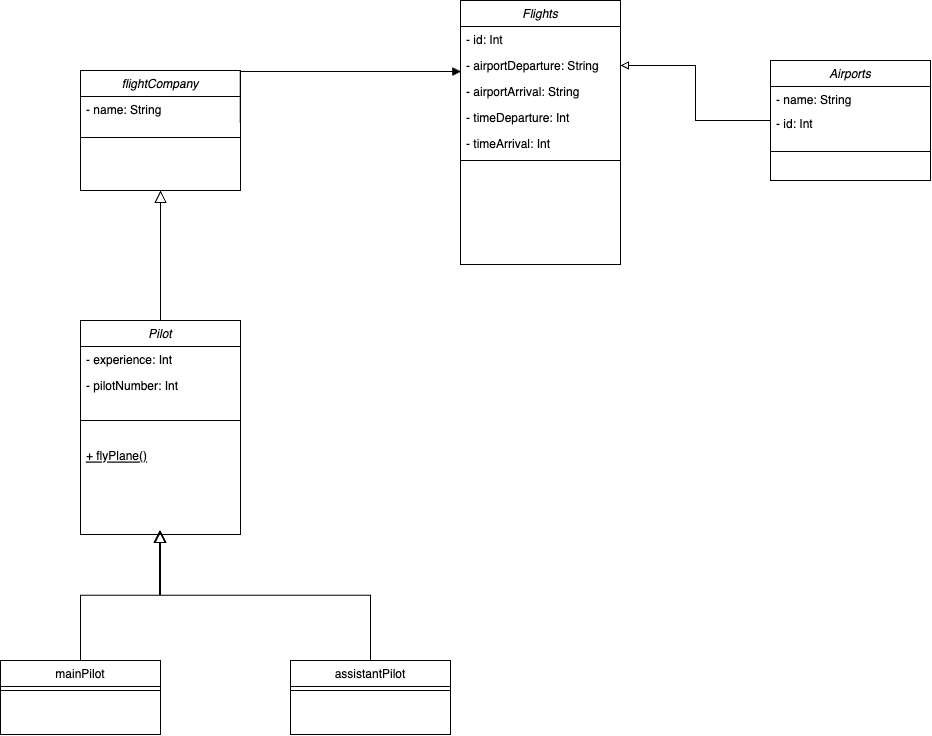

The diagram above was exported from draw.io. Its source (the exported page's mxGraphModel, read from the mxfile embedded in the PNG):
<mxGraphModel dx="1607" dy="1027" grid="1" gridSize="10" guides="1" tooltips="1" connect="1" arrows="1" fold="1" page="1" pageScale="1" pageWidth="1169" pageHeight="827" math="0" shadow="0">
  <root>
    <mxCell id="WIyWlLk6GJQsqaUBKTNV-0" />
    <mxCell id="WIyWlLk6GJQsqaUBKTNV-1" parent="WIyWlLk6GJQsqaUBKTNV-0" />
    <mxCell id="zkfFHV4jXpPFQw0GAbJ--0" value="Flights" style="swimlane;fontStyle=2;align=center;verticalAlign=top;childLayout=stackLayout;horizontal=1;startSize=26;horizontalStack=0;resizeParent=1;resizeLast=0;collapsible=1;marginBottom=0;rounded=0;shadow=0;strokeWidth=1;" parent="WIyWlLk6GJQsqaUBKTNV-1" vertex="1">
      <mxGeometry x="540" y="10" width="160" height="264" as="geometry">
        <mxRectangle x="230" y="140" width="160" height="26" as="alternateBounds" />
      </mxGeometry>
    </mxCell>
    <mxCell id="zkfFHV4jXpPFQw0GAbJ--1" value="- id: Int" style="text;align=left;verticalAlign=top;spacingLeft=4;spacingRight=4;overflow=hidden;rotatable=0;points=[[0,0.5],[1,0.5]];portConstraint=eastwest;" parent="zkfFHV4jXpPFQw0GAbJ--0" vertex="1">
      <mxGeometry y="26" width="160" height="26" as="geometry" />
    </mxCell>
    <mxCell id="zkfFHV4jXpPFQw0GAbJ--3" value="- airportDeparture: String" style="text;align=left;verticalAlign=top;spacingLeft=4;spacingRight=4;overflow=hidden;rotatable=0;points=[[0,0.5],[1,0.5]];portConstraint=eastwest;rounded=0;shadow=0;html=0;" parent="zkfFHV4jXpPFQw0GAbJ--0" vertex="1">
      <mxGeometry y="52" width="160" height="26" as="geometry" />
    </mxCell>
    <mxCell id="ajy3TpUy5w5F0O7juTPs-38" value="- airportArrival: String" style="text;align=left;verticalAlign=top;spacingLeft=4;spacingRight=4;overflow=hidden;rotatable=0;points=[[0,0.5],[1,0.5]];portConstraint=eastwest;rounded=0;shadow=0;html=0;" vertex="1" parent="zkfFHV4jXpPFQw0GAbJ--0">
      <mxGeometry y="78" width="160" height="26" as="geometry" />
    </mxCell>
    <mxCell id="ajy3TpUy5w5F0O7juTPs-39" value="- timeDeparture: Int" style="text;align=left;verticalAlign=top;spacingLeft=4;spacingRight=4;overflow=hidden;rotatable=0;points=[[0,0.5],[1,0.5]];portConstraint=eastwest;rounded=0;shadow=0;html=0;" vertex="1" parent="zkfFHV4jXpPFQw0GAbJ--0">
      <mxGeometry y="104" width="160" height="26" as="geometry" />
    </mxCell>
    <mxCell id="ajy3TpUy5w5F0O7juTPs-40" value="- timeArrival: Int" style="text;align=left;verticalAlign=top;spacingLeft=4;spacingRight=4;overflow=hidden;rotatable=0;points=[[0,0.5],[1,0.5]];portConstraint=eastwest;rounded=0;shadow=0;html=0;" vertex="1" parent="zkfFHV4jXpPFQw0GAbJ--0">
      <mxGeometry y="130" width="160" height="26" as="geometry" />
    </mxCell>
    <mxCell id="zkfFHV4jXpPFQw0GAbJ--4" value="" style="line;html=1;strokeWidth=1;align=left;verticalAlign=middle;spacingTop=-1;spacingLeft=3;spacingRight=3;rotatable=0;labelPosition=right;points=[];portConstraint=eastwest;" parent="zkfFHV4jXpPFQw0GAbJ--0" vertex="1">
      <mxGeometry y="156" width="160" height="8" as="geometry" />
    </mxCell>
    <mxCell id="zkfFHV4jXpPFQw0GAbJ--6" value="Pilot" style="swimlane;fontStyle=2;align=center;verticalAlign=top;childLayout=stackLayout;horizontal=1;startSize=26;horizontalStack=0;resizeParent=1;resizeLast=0;collapsible=1;marginBottom=0;rounded=0;shadow=0;strokeWidth=1;" parent="WIyWlLk6GJQsqaUBKTNV-1" vertex="1">
      <mxGeometry x="160" y="330" width="160" height="214" as="geometry">
        <mxRectangle x="130" y="380" width="160" height="26" as="alternateBounds" />
      </mxGeometry>
    </mxCell>
    <mxCell id="ajy3TpUy5w5F0O7juTPs-56" value="- experience: Int" style="text;align=left;verticalAlign=top;spacingLeft=4;spacingRight=4;overflow=hidden;rotatable=0;points=[[0,0.5],[1,0.5]];portConstraint=eastwest;rounded=0;shadow=0;html=0;" vertex="1" parent="zkfFHV4jXpPFQw0GAbJ--6">
      <mxGeometry y="26" width="160" height="26" as="geometry" />
    </mxCell>
    <mxCell id="ajy3TpUy5w5F0O7juTPs-57" value="- pilotNumber: Int" style="text;align=left;verticalAlign=top;spacingLeft=4;spacingRight=4;overflow=hidden;rotatable=0;points=[[0,0.5],[1,0.5]];portConstraint=eastwest;rounded=0;shadow=0;html=0;" vertex="1" parent="zkfFHV4jXpPFQw0GAbJ--6">
      <mxGeometry y="52" width="160" height="26" as="geometry" />
    </mxCell>
    <mxCell id="zkfFHV4jXpPFQw0GAbJ--9" value="" style="line;html=1;strokeWidth=1;align=left;verticalAlign=middle;spacingTop=-1;spacingLeft=3;spacingRight=3;rotatable=0;labelPosition=right;points=[];portConstraint=eastwest;" parent="zkfFHV4jXpPFQw0GAbJ--6" vertex="1">
      <mxGeometry y="78" width="160" height="44" as="geometry" />
    </mxCell>
    <mxCell id="ajy3TpUy5w5F0O7juTPs-47" value="+ flyPlane()" style="text;align=left;verticalAlign=top;spacingLeft=4;spacingRight=4;overflow=hidden;rotatable=0;points=[[0,0.5],[1,0.5]];portConstraint=eastwest;fontStyle=4" vertex="1" parent="zkfFHV4jXpPFQw0GAbJ--6">
      <mxGeometry y="122" width="160" height="40" as="geometry" />
    </mxCell>
    <mxCell id="zkfFHV4jXpPFQw0GAbJ--12" value="" style="endArrow=block;endSize=10;endFill=0;shadow=0;strokeWidth=1;rounded=0;edgeStyle=elbowEdgeStyle;elbow=vertical;entryX=0.5;entryY=1;entryDx=0;entryDy=0;" parent="WIyWlLk6GJQsqaUBKTNV-1" source="zkfFHV4jXpPFQw0GAbJ--6" target="ajy3TpUy5w5F0O7juTPs-58" edge="1">
      <mxGeometry width="160" relative="1" as="geometry">
        <mxPoint x="488" y="199" as="sourcePoint" />
        <mxPoint x="585" y="330" as="targetPoint" />
      </mxGeometry>
    </mxCell>
    <mxCell id="ajy3TpUy5w5F0O7juTPs-5" value="mainPilot" style="swimlane;fontStyle=0;align=center;verticalAlign=top;childLayout=stackLayout;horizontal=1;startSize=26;horizontalStack=0;resizeParent=1;resizeLast=0;collapsible=1;marginBottom=0;rounded=0;shadow=0;strokeWidth=1;" vertex="1" parent="WIyWlLk6GJQsqaUBKTNV-1">
      <mxGeometry x="80" y="670" width="160" height="74" as="geometry">
        <mxRectangle x="340" y="380" width="170" height="26" as="alternateBounds" />
      </mxGeometry>
    </mxCell>
    <mxCell id="ajy3TpUy5w5F0O7juTPs-7" value="" style="line;html=1;strokeWidth=1;align=left;verticalAlign=middle;spacingTop=-1;spacingLeft=3;spacingRight=3;rotatable=0;labelPosition=right;points=[];portConstraint=eastwest;" vertex="1" parent="ajy3TpUy5w5F0O7juTPs-5">
      <mxGeometry y="26" width="160" height="8" as="geometry" />
    </mxCell>
    <mxCell id="ajy3TpUy5w5F0O7juTPs-8" value="assistantPilot" style="swimlane;fontStyle=0;align=center;verticalAlign=top;childLayout=stackLayout;horizontal=1;startSize=26;horizontalStack=0;resizeParent=1;resizeLast=0;collapsible=1;marginBottom=0;rounded=0;shadow=0;strokeWidth=1;" vertex="1" parent="WIyWlLk6GJQsqaUBKTNV-1">
      <mxGeometry x="370" y="670" width="160" height="74" as="geometry">
        <mxRectangle x="340" y="380" width="170" height="26" as="alternateBounds" />
      </mxGeometry>
    </mxCell>
    <mxCell id="ajy3TpUy5w5F0O7juTPs-10" value="" style="line;html=1;strokeWidth=1;align=left;verticalAlign=middle;spacingTop=-1;spacingLeft=3;spacingRight=3;rotatable=0;labelPosition=right;points=[];portConstraint=eastwest;" vertex="1" parent="ajy3TpUy5w5F0O7juTPs-8">
      <mxGeometry y="26" width="160" height="8" as="geometry" />
    </mxCell>
    <mxCell id="ajy3TpUy5w5F0O7juTPs-27" value="" style="endArrow=block;endSize=10;endFill=0;shadow=0;strokeWidth=1;rounded=0;edgeStyle=elbowEdgeStyle;elbow=vertical;" edge="1" parent="WIyWlLk6GJQsqaUBKTNV-1" source="ajy3TpUy5w5F0O7juTPs-8">
      <mxGeometry width="160" relative="1" as="geometry">
        <mxPoint x="700" y="490" as="sourcePoint" />
        <mxPoint x="240" y="540" as="targetPoint" />
      </mxGeometry>
    </mxCell>
    <mxCell id="ajy3TpUy5w5F0O7juTPs-46" value="" style="endArrow=block;endSize=10;endFill=0;shadow=0;strokeWidth=1;rounded=0;edgeStyle=elbowEdgeStyle;elbow=vertical;" edge="1" parent="WIyWlLk6GJQsqaUBKTNV-1" source="ajy3TpUy5w5F0O7juTPs-5">
      <mxGeometry width="160" relative="1" as="geometry">
        <mxPoint x="460" y="530" as="sourcePoint" />
        <mxPoint x="239" y="540" as="targetPoint" />
      </mxGeometry>
    </mxCell>
    <mxCell id="ajy3TpUy5w5F0O7juTPs-52" value="" style="edgeStyle=orthogonalEdgeStyle;rounded=0;orthogonalLoop=1;jettySize=auto;html=1;endArrow=block;endFill=0;" edge="1" parent="WIyWlLk6GJQsqaUBKTNV-1" source="ajy3TpUy5w5F0O7juTPs-48" target="zkfFHV4jXpPFQw0GAbJ--3">
      <mxGeometry relative="1" as="geometry">
        <mxPoint x="670" y="130" as="targetPoint" />
      </mxGeometry>
    </mxCell>
    <mxCell id="ajy3TpUy5w5F0O7juTPs-48" value="Airports" style="swimlane;fontStyle=2;align=center;verticalAlign=top;childLayout=stackLayout;horizontal=1;startSize=26;horizontalStack=0;resizeParent=1;resizeLast=0;collapsible=1;marginBottom=0;rounded=0;shadow=0;strokeWidth=1;" vertex="1" parent="WIyWlLk6GJQsqaUBKTNV-1">
      <mxGeometry x="850" y="70" width="160" height="120" as="geometry">
        <mxRectangle x="340" y="380" width="170" height="26" as="alternateBounds" />
      </mxGeometry>
    </mxCell>
    <mxCell id="ajy3TpUy5w5F0O7juTPs-54" value="- name: String" style="text;align=left;verticalAlign=top;spacingLeft=4;spacingRight=4;overflow=hidden;rotatable=0;points=[[0,0.5],[1,0.5]];portConstraint=eastwest;" vertex="1" parent="ajy3TpUy5w5F0O7juTPs-48">
      <mxGeometry y="26" width="160" height="24" as="geometry" />
    </mxCell>
    <mxCell id="ajy3TpUy5w5F0O7juTPs-55" value="- id: Int" style="text;align=left;verticalAlign=top;spacingLeft=4;spacingRight=4;overflow=hidden;rotatable=0;points=[[0,0.5],[1,0.5]];portConstraint=eastwest;" vertex="1" parent="ajy3TpUy5w5F0O7juTPs-48">
      <mxGeometry y="50" width="160" height="24" as="geometry" />
    </mxCell>
    <mxCell id="ajy3TpUy5w5F0O7juTPs-49" value="" style="line;html=1;strokeWidth=1;align=left;verticalAlign=middle;spacingTop=-1;spacingLeft=3;spacingRight=3;rotatable=0;labelPosition=right;points=[];portConstraint=eastwest;" vertex="1" parent="ajy3TpUy5w5F0O7juTPs-48">
      <mxGeometry y="74" width="160" height="34" as="geometry" />
    </mxCell>
    <mxCell id="ajy3TpUy5w5F0O7juTPs-58" value="flightCompany" style="swimlane;fontStyle=2;align=center;verticalAlign=top;childLayout=stackLayout;horizontal=1;startSize=26;horizontalStack=0;resizeParent=1;resizeLast=0;collapsible=1;marginBottom=0;rounded=0;shadow=0;strokeWidth=1;" vertex="1" parent="WIyWlLk6GJQsqaUBKTNV-1">
      <mxGeometry x="160" y="80" width="160" height="120" as="geometry">
        <mxRectangle x="340" y="380" width="170" height="26" as="alternateBounds" />
      </mxGeometry>
    </mxCell>
    <mxCell id="ajy3TpUy5w5F0O7juTPs-59" value="- name: String" style="text;align=left;verticalAlign=top;spacingLeft=4;spacingRight=4;overflow=hidden;rotatable=0;points=[[0,0.5],[1,0.5]];portConstraint=eastwest;" vertex="1" parent="ajy3TpUy5w5F0O7juTPs-58">
      <mxGeometry y="26" width="160" height="24" as="geometry" />
    </mxCell>
    <mxCell id="ajy3TpUy5w5F0O7juTPs-61" value="" style="line;html=1;strokeWidth=1;align=left;verticalAlign=middle;spacingTop=-1;spacingLeft=3;spacingRight=3;rotatable=0;labelPosition=right;points=[];portConstraint=eastwest;" vertex="1" parent="ajy3TpUy5w5F0O7juTPs-58">
      <mxGeometry y="50" width="160" height="34" as="geometry" />
    </mxCell>
    <mxCell id="ajy3TpUy5w5F0O7juTPs-64" value="" style="edgeStyle=orthogonalEdgeStyle;rounded=0;orthogonalLoop=1;jettySize=auto;html=1;endArrow=block;endFill=1;exitX=0.998;exitY=0.09;exitDx=0;exitDy=0;exitPerimeter=0;entryX=0.003;entryY=0.731;entryDx=0;entryDy=0;entryPerimeter=0;" edge="1" parent="WIyWlLk6GJQsqaUBKTNV-1" target="zkfFHV4jXpPFQw0GAbJ--3">
      <mxGeometry relative="1" as="geometry">
        <mxPoint x="319.68000000000006" y="132.16000000000008" as="sourcePoint" />
        <mxPoint x="390" y="130" as="targetPoint" />
      </mxGeometry>
    </mxCell>
  </root>
</mxGraphModel>